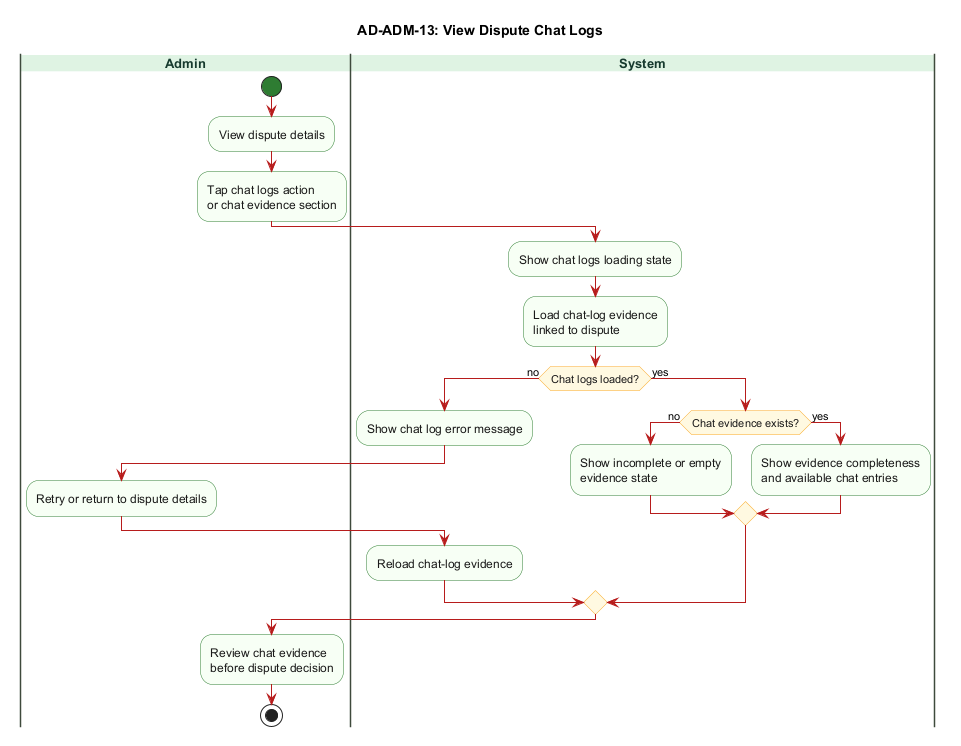

The diagram above was rendered by PlantUML. Its source (embedded in the PNG):
@startuml AD-ADM-13_view_dispute_chat_logs
title AD-ADM-13: View Dispute Chat Logs

skinparam backgroundColor #FFFFFF
skinparam swimlane {
  BorderColor #3F4A3C
  TitleBackgroundColor #DFF3E3
  TitleFontColor #173B2F
  TitleFontSize 13
  TitleFontStyle bold
}
skinparam activity {
  BackgroundColor #F7FFF4
  BorderColor #2E7D32
  FontColor #1A1A1A
  DiamondBackgroundColor #FFF8E1
  DiamondBorderColor #F9A825
  ArrowColor #B71C1C
  StartColor #2E7D32
  EndColor #111111
}
skinparam shadowing false

|Admin|
start
:View dispute details;
:Tap chat logs action\nor chat evidence section;

|System|
:Show chat logs loading state;
:Load chat-log evidence\nlinked to dispute;

if (Chat logs loaded?) then (no)
  :Show chat log error message;
  |Admin|
  :Retry or return to dispute details;
  |System|
  :Reload chat-log evidence;
else (yes)
  if (Chat evidence exists?) then (no)
    :Show incomplete or empty\nevidence state;
  else (yes)
    :Show evidence completeness\nand available chat entries;
  endif
endif

|Admin|
:Review chat evidence\nbefore dispute decision;
stop
@enduml